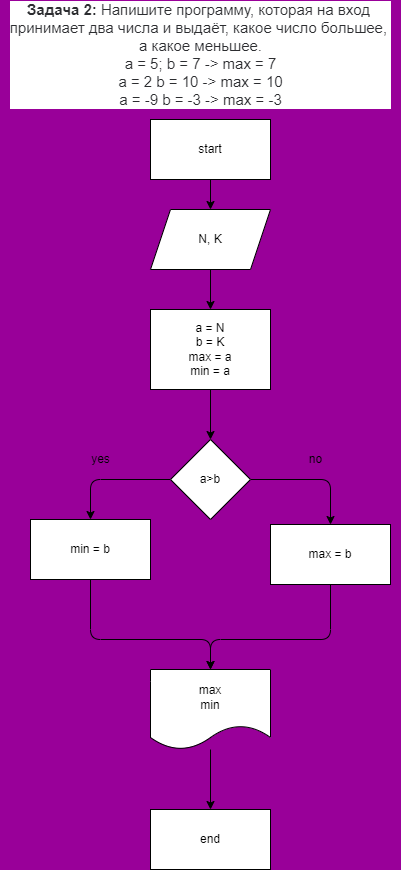

The diagram above was exported from draw.io. Its source (the exported page's mxGraphModel, read from the mxfile embedded in the PNG):
<mxGraphModel dx="820" dy="497" grid="1" gridSize="10" guides="1" tooltips="1" connect="1" arrows="1" fold="1" page="1" pageScale="1" pageWidth="827" pageHeight="1169" background="#990099" math="0" shadow="0">
  <root>
    <mxCell id="0" />
    <mxCell id="1" parent="0" />
    <mxCell id="8" value="" style="edgeStyle=none;html=1;" parent="1" source="2" target="3" edge="1">
      <mxGeometry relative="1" as="geometry" />
    </mxCell>
    <mxCell id="2" value="start" style="rounded=0;whiteSpace=wrap;html=1;" parent="1" vertex="1">
      <mxGeometry x="340" y="120" width="120" height="60" as="geometry" />
    </mxCell>
    <mxCell id="24" value="" style="edgeStyle=none;html=1;" edge="1" parent="1" source="3" target="9">
      <mxGeometry relative="1" as="geometry" />
    </mxCell>
    <mxCell id="3" value="N, K" style="shape=parallelogram;perimeter=parallelogramPerimeter;whiteSpace=wrap;html=1;fixedSize=1;" parent="1" vertex="1">
      <mxGeometry x="340" y="210" width="120" height="60" as="geometry" />
    </mxCell>
    <mxCell id="4" value="&lt;div style=&quot;color: rgb(212 , 212 , 212) ; background-color: rgb(30 , 30 , 30) ; font-family: &amp;#34;consolas&amp;#34; , &amp;#34;courier new&amp;#34; , monospace ; font-size: 14px ; line-height: 19px&quot;&gt;&lt;br&gt;&lt;/div&gt;" style="text;html=1;align=center;verticalAlign=middle;resizable=0;points=[];autosize=1;strokeColor=none;fillColor=none;" parent="1" vertex="1">
      <mxGeometry x="404" y="40" width="20" height="20" as="geometry" />
    </mxCell>
    <mxCell id="6" value="&lt;p style=&quot;box-sizing: border-box ; margin: 0px ; color: rgb(44 , 45 , 48) ; font-family: &amp;#34;roboto&amp;#34; , &amp;#34;san francisco&amp;#34; , &amp;#34;helvetica neue&amp;#34; , &amp;#34;helvetica&amp;#34; , &amp;#34;arial&amp;#34; ; font-size: 15px ; background-color: rgb(255 , 255 , 255)&quot;&gt;&lt;span style=&quot;box-sizing: border-box ; font-weight: 700&quot;&gt;Задача 2:&lt;/span&gt;&amp;nbsp;Напишите программу, которая на вход&amp;nbsp;&lt;/p&gt;&lt;p style=&quot;box-sizing: border-box ; margin: 0px ; color: rgb(44 , 45 , 48) ; font-family: &amp;#34;roboto&amp;#34; , &amp;#34;san francisco&amp;#34; , &amp;#34;helvetica neue&amp;#34; , &amp;#34;helvetica&amp;#34; , &amp;#34;arial&amp;#34; ; font-size: 15px ; background-color: rgb(255 , 255 , 255)&quot;&gt;принимает два числа и выдаёт, какое число большее,&amp;nbsp;&lt;/p&gt;&lt;p style=&quot;box-sizing: border-box ; margin: 0px ; color: rgb(44 , 45 , 48) ; font-family: &amp;#34;roboto&amp;#34; , &amp;#34;san francisco&amp;#34; , &amp;#34;helvetica neue&amp;#34; , &amp;#34;helvetica&amp;#34; , &amp;#34;arial&amp;#34; ; font-size: 15px ; background-color: rgb(255 , 255 , 255)&quot;&gt;а какое меньшее.&lt;/p&gt;&lt;p style=&quot;box-sizing: border-box ; margin: 0px ; color: rgb(44 , 45 , 48) ; font-family: &amp;#34;roboto&amp;#34; , &amp;#34;san francisco&amp;#34; , &amp;#34;helvetica neue&amp;#34; , &amp;#34;helvetica&amp;#34; , &amp;#34;arial&amp;#34; ; font-size: 15px ; background-color: rgb(255 , 255 , 255)&quot;&gt;a = 5; b = 7 -&amp;gt; max = 7&lt;br style=&quot;box-sizing: border-box&quot;&gt;a = 2 b = 10 -&amp;gt; max = 10&lt;br style=&quot;box-sizing: border-box&quot;&gt;a = -9 b = -3 -&amp;gt; max = -3&lt;/p&gt;" style="text;html=1;align=center;verticalAlign=middle;resizable=0;points=[];autosize=1;strokeColor=none;fillColor=none;" parent="1" vertex="1">
      <mxGeometry x="190" y="10" width="400" height="90" as="geometry" />
    </mxCell>
    <mxCell id="16" value="" style="edgeStyle=none;html=1;" parent="1" source="9" target="11" edge="1">
      <mxGeometry relative="1" as="geometry" />
    </mxCell>
    <mxCell id="9" value="a = N&lt;br&gt;b = K&lt;br&gt;max = a&lt;br&gt;min = a" style="rounded=0;whiteSpace=wrap;html=1;" parent="1" vertex="1">
      <mxGeometry x="340" y="310" width="120" height="80" as="geometry" />
    </mxCell>
    <mxCell id="17" style="edgeStyle=none;html=1;entryX=0.5;entryY=0;entryDx=0;entryDy=0;" parent="1" source="11" target="13" edge="1">
      <mxGeometry relative="1" as="geometry">
        <Array as="points">
          <mxPoint x="280" y="480" />
        </Array>
      </mxGeometry>
    </mxCell>
    <mxCell id="18" style="edgeStyle=none;html=1;entryX=0.5;entryY=0;entryDx=0;entryDy=0;" parent="1" source="11" target="15" edge="1">
      <mxGeometry relative="1" as="geometry">
        <Array as="points">
          <mxPoint x="520" y="480" />
        </Array>
      </mxGeometry>
    </mxCell>
    <mxCell id="11" value="a&amp;gt;b" style="rhombus;whiteSpace=wrap;html=1;" parent="1" vertex="1">
      <mxGeometry x="360" y="440" width="80" height="80" as="geometry" />
    </mxCell>
    <mxCell id="21" value="" style="edgeStyle=none;html=1;" parent="1" source="12" target="14" edge="1">
      <mxGeometry relative="1" as="geometry" />
    </mxCell>
    <mxCell id="12" value="max&lt;br&gt;min" style="shape=document;whiteSpace=wrap;html=1;boundedLbl=1;" parent="1" vertex="1">
      <mxGeometry x="340" y="670" width="120" height="80" as="geometry" />
    </mxCell>
    <mxCell id="19" style="edgeStyle=none;html=1;entryX=0.5;entryY=0;entryDx=0;entryDy=0;" parent="1" source="13" target="12" edge="1">
      <mxGeometry relative="1" as="geometry">
        <Array as="points">
          <mxPoint x="280" y="640" />
          <mxPoint x="400" y="640" />
        </Array>
      </mxGeometry>
    </mxCell>
    <mxCell id="13" value="min = b" style="rounded=0;whiteSpace=wrap;html=1;" parent="1" vertex="1">
      <mxGeometry x="220" y="520" width="120" height="60" as="geometry" />
    </mxCell>
    <mxCell id="14" value="end" style="rounded=0;whiteSpace=wrap;html=1;" parent="1" vertex="1">
      <mxGeometry x="340" y="810" width="120" height="60" as="geometry" />
    </mxCell>
    <mxCell id="20" style="edgeStyle=none;html=1;" parent="1" source="15" edge="1">
      <mxGeometry relative="1" as="geometry">
        <mxPoint x="400" y="670" as="targetPoint" />
        <Array as="points">
          <mxPoint x="520" y="640" />
          <mxPoint x="400" y="640" />
        </Array>
      </mxGeometry>
    </mxCell>
    <mxCell id="15" value="max = b" style="rounded=0;whiteSpace=wrap;html=1;" parent="1" vertex="1">
      <mxGeometry x="460" y="525" width="120" height="60" as="geometry" />
    </mxCell>
    <mxCell id="22" value="yes" style="text;html=1;align=center;verticalAlign=middle;resizable=0;points=[];autosize=1;strokeColor=none;fillColor=none;" parent="1" vertex="1">
      <mxGeometry x="275" y="450" width="30" height="20" as="geometry" />
    </mxCell>
    <mxCell id="23" value="no" style="text;html=1;align=center;verticalAlign=middle;resizable=0;points=[];autosize=1;strokeColor=none;fillColor=none;" parent="1" vertex="1">
      <mxGeometry x="490" y="450" width="30" height="20" as="geometry" />
    </mxCell>
  </root>
</mxGraphModel>